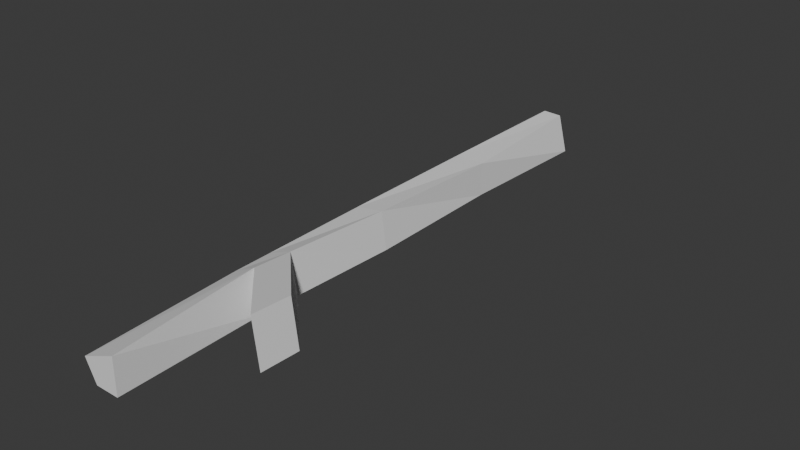 # Source: NowhereStick.blend  (saved by Blender 4.1.24; exported with 4.5.12 LTS)
import bpy
from mathutils import Matrix  # noqa: F401  (used for matrix-valued properties, if any)

bpy.ops.wm.read_factory_settings(use_empty=True)
scene = bpy.context.scene
scene.name = 'Scene'

# ---- collections
col_collection = bpy.data.collections.new('Collection'); scene.collection.children.link(col_collection)

# ---- world
world_world = bpy.data.worlds.new('World'); scene.world = world_world
world_world.use_nodes = True; world_world.node_tree.nodes.clear()
_N = world_world.node_tree.nodes; _L = world_world.node_tree.links
n0 = _N.new('ShaderNodeOutputWorld'); n0.name = 'World Output'; n0.location = (300, 300)
n1 = _N.new('ShaderNodeBackground'); n1.name = 'Background'; n1.location = (10, 300)
n1.inputs[0].default_value = (0.05088, 0.05088, 0.05088, 1.0)
_L.new(n1.outputs[0], n0.inputs[0])
n0.is_active_output = True
world_world.color = (0.05088, 0.05088, 0.05088)
world_world.use_sun_shadow = False
world_world.sun_shadow_jitter_overblur = 0.0

# ---- meshes
me_cube_001 = bpy.data.meshes.new('Cube.001')
me_cube_001.from_pydata([(-0.022, 2.186e-08, 0.5), (-0.03961, 0.03627, 0.5), (-0.03273, -2.186e-08, -0.5), (-0.01941, 0.06654, -0.5), (0.01846, 2.186e-08, 0.5), (0.01902, 0.06115, 0.5), (0.02952, -2.186e-08, -0.5), (0.01307, 0.06537, -0.5), (-0.02443, -1.093e-08, -0.25), (-0.02463, 0.0, 0.0), (-0.01168, 1.093e-08, 0.25), (-0.03628, 0.04966, 0.25), (-0.03323, 0.0549, -2.4e-09), (-0.03109, 0.05764, -0.25), (0.01366, 1.093e-08, 0.25), (0.02463, 0.0, 0.0), (0.0205, -1.093e-08, -0.25), (0.02175, 0.05848, -0.25), (0.01603, 0.0635, -2.776e-09), (0.002919, 0.06919, 0.25), (-0.01507, 8.062e-09, 0.1844), (-0.03548, 0.05103, 0.1844), (0.01654, 8.062e-09, 0.1844), (0.006357, 0.0677, 0.1844), (0.1333, 0.102, 0.3087), (0.1299, 0.1035, 0.3742), (0.1406, 0.02391, 0.3742), (0.1435, 0.02391, 0.3087)], [], [(8, 13, 3, 2), (2, 3, 7, 6), (14, 19, 5, 4), (4, 5, 1, 0), (10, 14, 4, 0), (19, 11, 1, 5), (7, 3, 13, 17), (17, 13, 12, 18), (23, 21, 11, 19), (2, 6, 16, 8), (8, 16, 15, 9), (20, 22, 14, 10), (6, 7, 17, 16), (16, 17, 18, 15), (14, 22, 27, 26), (0, 1, 11, 10), (20, 21, 12, 9), (9, 12, 13, 8), (10, 11, 21, 20), (15, 18, 23, 22), (9, 15, 22, 20), (18, 12, 21, 23), (27, 24, 25, 26), (23, 19, 25, 24), (19, 14, 26, 25), (22, 23, 24, 27)])
_uv = me_cube_001.uv_layers.new(name='UVMap')
_uv.uv.foreach_set('vector', [0.1012, 0.2802, 0.04898, 0.282, 0.02918, 0.05783, 0.08998, 0.05511, 0.1599, 7.05e-05, 0.2145, 0.02706, 0.2059, 0.05495, 0.1454, 0.05404, 0.1437, 0.7252, 0.2065, 0.7204, 0.2145, 0.9459, 0.1596, 0.9497, 0.1596, 0.9497, 0.2145, 0.9459, 0.1954, 0.9999, 0.1618, 0.9861, 0.1208, 0.7261, 0.1437, 0.7252, 0.1596, 0.9497, 0.1235, 0.9516, 0.03154, 0.7298, 0.07081, 0.7282, 0.08747, 0.9527, 0.03027, 0.9551, 7.052e-05, 0.05907, 0.02918, 0.05783, 0.04898, 0.282, 0.00161, 0.2834, 0.00161, 0.2834, 0.04898, 0.282, 0.05602, 0.5051, 0.01144, 0.5066, 0.02669, 0.6712, 0.06702, 0.6694, 0.07081, 0.7282, 0.03154, 0.7298, 0.08998, 0.05511, 0.1454, 0.05404, 0.1419, 0.2796, 0.1012, 0.2802, 0.1012, 0.2802, 0.1419, 0.2796, 0.1484, 0.5027, 0.1051, 0.5034, 0.1164, 0.6669, 0.1447, 0.6663, 0.1437, 0.7252, 0.1208, 0.7261, 0.1454, 0.05404, 0.2059, 0.05495, 0.1946, 0.2793, 0.1419, 0.2796, 0.1419, 0.2796, 0.1946, 0.2793, 0.2053, 0.5029, 0.1484, 0.5027, 0.2329, 0.0337, 0.2811, 7.054e-05, 0.2628, 0.1596, 0.2146, 0.1933, 0.1235, 0.9516, 0.08747, 0.9527, 0.07081, 0.7282, 0.1208, 0.7261, 0.1164, 0.6669, 0.06702, 0.6694, 0.05602, 0.5051, 0.1051, 0.5034, 0.1051, 0.5034, 0.05602, 0.5051, 0.04898, 0.282, 0.1012, 0.2802, 0.1208, 0.7261, 0.07081, 0.7282, 0.06702, 0.6694, 0.1164, 0.6669, 0.1484, 0.5027, 0.2053, 0.5029, 0.2059, 0.6679, 0.1447, 0.6663, 0.1051, 0.5034, 0.1484, 0.5027, 0.1447, 0.6663, 0.1164, 0.6669, 0.01144, 0.5066, 0.05602, 0.5051, 0.06702, 0.6694, 0.02669, 0.6712, 0.2628, 0.1596, 0.3029, 0.2178, 0.2554, 0.2526, 0.2146, 0.1933, 0.3418, 0.008657, 0.3841, 0.04956, 0.3749, 0.2114, 0.3326, 0.1705, 0.3841, 0.04956, 0.4469, 0.04811, 0.4469, 0.2087, 0.3749, 0.2114, 0.2811, 7.054e-05, 0.3418, 0.008657, 0.3326, 0.1705, 0.2628, 0.1596])
me_cube_001.update()

# ---- objects
ob_og_stick = bpy.data.objects.new('Og_Stick', me_cube_001)

# ---- transforms, parenting, visibility, modifiers, constraints
ob_og_stick.location = (0.0, 0.0, 0.0)
ob_og_stick.rotation_euler = (1.571, -0.0, 0.0)

# ---- collection membership
col_collection.objects.link(ob_og_stick)

# ---- scene / render settings (as saved in the file)
scene.frame_start = 1; scene.frame_end = 250; scene.frame_set(1)
scene.render.engine = 'BLENDER_EEVEE_NEXT'
scene.cycles.sampling_pattern = 'TABULATED_SOBOL'
scene.eevee.ray_tracing_options.trace_max_roughness = 0.0
bpy.context.view_layer.update()

# ---- added for rendering (the .blend has no active camera and no usable light): camera, sun
cam_auto = bpy.data.cameras.new('AutoCamera')
cam_auto.lens = 50.0
cam_auto.sensor_width = 36.0
cam_auto.clip_end = 1000.0
ob_auto_camera = bpy.data.objects.new('AutoCamera', cam_auto)
scene.collection.objects.link(ob_auto_camera)
ob_auto_camera.location = (0.997418, -1.13457, 0.808147)
ob_auto_camera.rotation_euler = (1.09748, -7.21219e-08, 0.694738)
scene.camera = ob_auto_camera
light_auto_sun = bpy.data.lights.new('AutoSun', 'SUN')
light_auto_sun.energy = 3.0
light_auto_sun.angle = 0.0523599
ob_auto_sun = bpy.data.objects.new('AutoSun', light_auto_sun)
scene.collection.objects.link(ob_auto_sun)
ob_auto_sun.rotation_euler = (0.872665, 0.174533, 0.523599)
bpy.context.view_layer.update()
